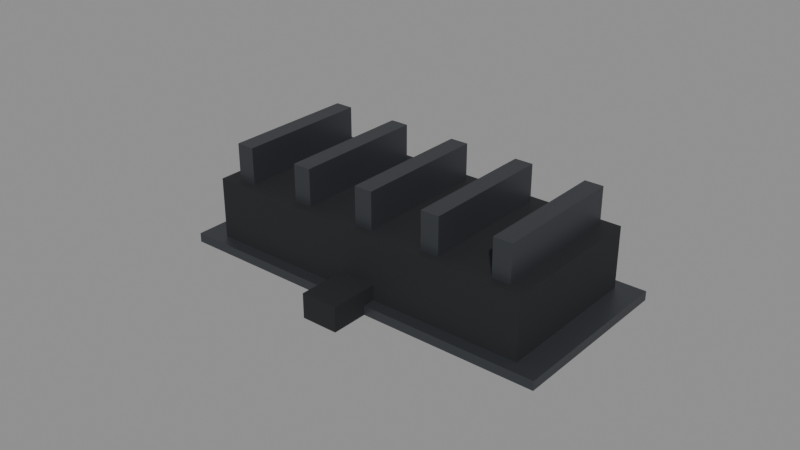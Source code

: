 # Source: thermal_heater.blend  (saved by Blender 5.2.45; exported with 4.5.12 LTS)
import bpy
from mathutils import Matrix  # noqa: F401  (used for matrix-valued properties, if any)

bpy.ops.wm.read_factory_settings(use_empty=True)
scene = bpy.context.scene
scene.name = 'Scene'

# ---- materials (node trees are filled in below, after node groups)
mat_rover_body = bpy.data.materials.new('rover_body')
mat_rover_body.diffuse_color = (0.7913, 0.7605, 0.6867, 1.0)
mat_rover_body.roughness = 0.6
mat_rover_dark = bpy.data.materials.new('rover_dark')
mat_rover_dark.diffuse_color = (0.01161, 0.01229, 0.01444, 1.0)
mat_rover_dark.roughness = 0.8
mat_rover_metal = bpy.data.materials.new('rover_metal')
mat_rover_metal.diffuse_color = (0.06848, 0.07421, 0.08438, 1.0)
mat_rover_metal.roughness = 0.45
mat_rover_metal.metallic = 0.6
mat_rover_gold = bpy.data.materials.new('rover_gold')
mat_rover_gold.diffuse_color = (0.5841, 0.3613, 0.02029, 1.0)
mat_rover_gold.roughness = 0.35
mat_rover_gold.metallic = 0.9

# ---- material node trees
mat_rover_body.use_nodes = True; mat_rover_body.node_tree.nodes.clear()
_N = mat_rover_body.node_tree.nodes; _L = mat_rover_body.node_tree.links
n0 = _N.new('ShaderNodeBsdfPrincipled'); n0.name = 'Principled BSDF'; n0.location = (-200, 100)
n0.inputs[0].default_value = (0.7913, 0.7605, 0.6867, 1.0)
n0.inputs[2].default_value = 0.6
n0.inputs[10].default_value = 0.005
n1 = _N.new('ShaderNodeOutputMaterial'); n1.name = 'Material Output'; n1.location = (200, 100)
_L.new(n0.outputs[0], n1.inputs[0])
n1.is_active_output = True
mat_rover_dark.use_nodes = True; mat_rover_dark.node_tree.nodes.clear()
_N = mat_rover_dark.node_tree.nodes; _L = mat_rover_dark.node_tree.links
n0 = _N.new('ShaderNodeBsdfPrincipled'); n0.name = 'Principled BSDF'; n0.location = (-200, 100)
n0.inputs[0].default_value = (0.01161, 0.01229, 0.01444, 1.0)
n0.inputs[2].default_value = 0.8
n0.inputs[10].default_value = 0.005
n1 = _N.new('ShaderNodeOutputMaterial'); n1.name = 'Material Output'; n1.location = (200, 100)
_L.new(n0.outputs[0], n1.inputs[0])
n1.is_active_output = True
mat_rover_metal.use_nodes = True; mat_rover_metal.node_tree.nodes.clear()
_N = mat_rover_metal.node_tree.nodes; _L = mat_rover_metal.node_tree.links
n0 = _N.new('ShaderNodeBsdfPrincipled'); n0.name = 'Principled BSDF'; n0.location = (-200, 100)
n0.inputs[0].default_value = (0.06848, 0.07421, 0.08438, 1.0)
n0.inputs[1].default_value = 0.6
n0.inputs[2].default_value = 0.45
n0.inputs[10].default_value = 0.005
n1 = _N.new('ShaderNodeOutputMaterial'); n1.name = 'Material Output'; n1.location = (200, 100)
_L.new(n0.outputs[0], n1.inputs[0])
n1.is_active_output = True
mat_rover_gold.use_nodes = True; mat_rover_gold.node_tree.nodes.clear()
_N = mat_rover_gold.node_tree.nodes; _L = mat_rover_gold.node_tree.links
n0 = _N.new('ShaderNodeBsdfPrincipled'); n0.name = 'Principled BSDF'; n0.location = (-200, 100)
n0.inputs[0].default_value = (0.5841, 0.3613, 0.02029, 1.0)
n0.inputs[1].default_value = 0.9
n0.inputs[2].default_value = 0.35
n0.inputs[10].default_value = 0.005
n1 = _N.new('ShaderNodeOutputMaterial'); n1.name = 'Material Output'; n1.location = (200, 100)
_L.new(n0.outputs[0], n1.inputs[0])
n1.is_active_output = True

# ---- meshes
me_thermal_heater = bpy.data.meshes.new('thermal_heater')
me_thermal_heater.from_pydata([(-0.063, -0.029, 0.0), (0.063, -0.029, 0.0), (-0.063, 0.029, 0.0), (0.063, 0.029, 0.0), (-0.063, -0.029, 0.003), (0.063, -0.029, 0.003), (-0.063, 0.029, 0.003), (0.063, 0.029, 0.003), (-0.055, -0.025, 0.003), (0.055, -0.025, 0.003), (-0.055, 0.025, 0.003), (0.055, 0.025, 0.003), (-0.055, -0.025, 0.023), (0.055, -0.025, 0.023), (-0.055, 0.025, 0.023), (0.055, 0.025, 0.023), (-0.05, -0.022, 0.023), (-0.044, -0.022, 0.023), (-0.05, 0.022, 0.023), (-0.044, 0.022, 0.023), (-0.05, -0.022, 0.035), (-0.044, -0.022, 0.035), (-0.05, 0.022, 0.035), (-0.044, 0.022, 0.035), (-0.0265, -0.022, 0.023), (-0.0205, -0.022, 0.023), (-0.0265, 0.022, 0.023), (-0.0205, 0.022, 0.023), (-0.0265, -0.022, 0.035), (-0.0205, -0.022, 0.035), (-0.0265, 0.022, 0.035), (-0.0205, 0.022, 0.035), (-0.003, -0.022, 0.023), (0.003, -0.022, 0.023), (-0.003, 0.022, 0.023), (0.003, 0.022, 0.023), (-0.003, -0.022, 0.035), (0.003, -0.022, 0.035), (-0.003, 0.022, 0.035), (0.003, 0.022, 0.035), (0.0205, -0.022, 0.023), (0.0265, -0.022, 0.023), (0.0205, 0.022, 0.023), (0.0265, 0.022, 0.023), (0.0205, -0.022, 0.035), (0.0265, -0.022, 0.035), (0.0205, 0.022, 0.035), (0.0265, 0.022, 0.035), (0.044, -0.022, 0.023), (0.05, -0.022, 0.023), (0.044, 0.022, 0.023), (0.05, 0.022, 0.023), (0.044, -0.022, 0.035), (0.05, -0.022, 0.035), (0.044, 0.022, 0.035), (0.05, 0.022, 0.035), (-0.012, 0.0255, 0.008), (0.012, 0.0255, 0.008), (0.012, 0.0255, 0.018), (-0.012, 0.0255, 0.018), (-0.006, -0.041, 0.0), (0.006, -0.041, 0.0), (-0.006, -0.025, 0.0), (0.006, -0.025, 0.0), (-0.006, -0.041, 0.008), (0.006, -0.041, 0.008), (-0.006, -0.025, 0.008), (0.006, -0.025, 0.008)], [], [(0, 2, 3, 1), (4, 5, 7, 6), (0, 1, 5, 4), (2, 6, 7, 3), (0, 4, 6, 2), (1, 3, 7, 5), (8, 10, 11, 9), (12, 13, 15, 14), (8, 9, 13, 12), (10, 14, 15, 11), (8, 12, 14, 10), (9, 11, 15, 13), (16, 18, 19, 17), (20, 21, 23, 22), (16, 17, 21, 20), (18, 22, 23, 19), (16, 20, 22, 18), (17, 19, 23, 21), (24, 26, 27, 25), (28, 29, 31, 30), (24, 25, 29, 28), (26, 30, 31, 27), (24, 28, 30, 26), (25, 27, 31, 29), (32, 34, 35, 33), (36, 37, 39, 38), (32, 33, 37, 36), (34, 38, 39, 35), (32, 36, 38, 34), (33, 35, 39, 37), (40, 42, 43, 41), (44, 45, 47, 46), (40, 41, 45, 44), (42, 46, 47, 43), (40, 44, 46, 42), (41, 43, 47, 45), (48, 50, 51, 49), (52, 53, 55, 54), (48, 49, 53, 52), (50, 54, 55, 51), (48, 52, 54, 50), (49, 51, 55, 53), (56, 59, 58, 57), (60, 62, 63, 61), (64, 65, 67, 66), (60, 61, 65, 64), (62, 66, 67, 63), (60, 64, 66, 62), (61, 63, 67, 65)])
me_thermal_heater.polygons.foreach_set('material_index', [2, 2, 2, 2, 2, 2, 1, 1, 1, 1, 1, 1, 2, 2, 2, 2, 2, 2, 2, 2, 2, 2, 2, 2, 2, 2, 2, 2, 2, 2, 2, 2, 2, 2, 2, 2, 2, 2, 2, 2, 2, 2, 3, 1, 1, 1, 1, 1, 1])
me_thermal_heater.materials.append(mat_rover_body)
me_thermal_heater.materials.append(mat_rover_dark)
me_thermal_heater.materials.append(mat_rover_metal)
me_thermal_heater.materials.append(mat_rover_gold)
me_thermal_heater.update()
me_thermal_heater_convcolonly = bpy.data.meshes.new('thermal_heater-convcolonly')
me_thermal_heater_convcolonly.from_pydata([(-0.063, -0.029, 0.0), (0.063, -0.029, 0.0), (-0.063, 0.029, 0.0), (0.063, 0.029, 0.0), (-0.063, -0.029, 0.035), (0.063, -0.029, 0.035), (-0.063, 0.029, 0.035), (0.063, 0.029, 0.035)], [], [(0, 2, 3, 1), (4, 5, 7, 6), (0, 1, 5, 4), (2, 6, 7, 3), (0, 4, 6, 2), (1, 3, 7, 5)])
me_thermal_heater_convcolonly.update()

# ---- objects
ob_thermal_heater = bpy.data.objects.new('thermal_heater', me_thermal_heater)
ob_thermal_heater_convcolonly = bpy.data.objects.new('thermal_heater-convcolonly', me_thermal_heater_convcolonly)

# ---- transforms, parenting, visibility, modifiers, constraints
ob_thermal_heater.location = (0.12, 0.225, 0.44)
ob_thermal_heater_convcolonly.parent = ob_thermal_heater
ob_thermal_heater_convcolonly.location = (0.0, 0.0, 0.0)
ob_thermal_heater_convcolonly.hide_render = True
ob_thermal_heater_convcolonly.display_type = 'WIRE'

# ---- collection membership
scene.collection.objects.link(ob_thermal_heater)
scene.collection.objects.link(ob_thermal_heater_convcolonly)

# ---- scene / render settings (as saved in the file)
scene.frame_start = 1; scene.frame_end = 250; scene.frame_set(1)
scene.render.engine = 'BLENDER_EEVEE_NEXT'
scene.render.bake_bias = 0.0
scene.render.bake_samples = 0
scene.render.compositor_device = 'GPU'
scene.eevee.use_volume_custom_range = False
scene.eevee.fast_gi_thickness_near = 0.1
scene.eevee.fast_gi_thickness_far = 0.0
scene.eevee.ray_tracing_options.screen_trace_thickness = 0.1
bpy.context.view_layer.update()

# ---- added for rendering (the .blend has no active camera and no usable light): camera, sun + grey world if the file has none
cam_auto = bpy.data.cameras.new('AutoCamera')
cam_auto.lens = 50.0
cam_auto.sensor_width = 36.0
cam_auto.clip_end = 1000.0
ob_auto_camera = bpy.data.objects.new('AutoCamera', cam_auto)
scene.collection.objects.link(ob_auto_camera)
ob_auto_camera.location = (0.305045, -0.0030539, 0.605536)
ob_auto_camera.rotation_euler = (1.09748, -7.21219e-08, 0.694738)
scene.camera = ob_auto_camera
light_auto_sun = bpy.data.lights.new('AutoSun', 'SUN')
light_auto_sun.energy = 3.0
light_auto_sun.angle = 0.0523599
ob_auto_sun = bpy.data.objects.new('AutoSun', light_auto_sun)
scene.collection.objects.link(ob_auto_sun)
ob_auto_sun.rotation_euler = (0.872665, 0.174533, 0.523599)
if scene.world is None:
    world_auto = bpy.data.worlds.new('AutoWorld')
    world_auto.color = (0.3, 0.3, 0.3)
    scene.world = world_auto
bpy.context.view_layer.update()
